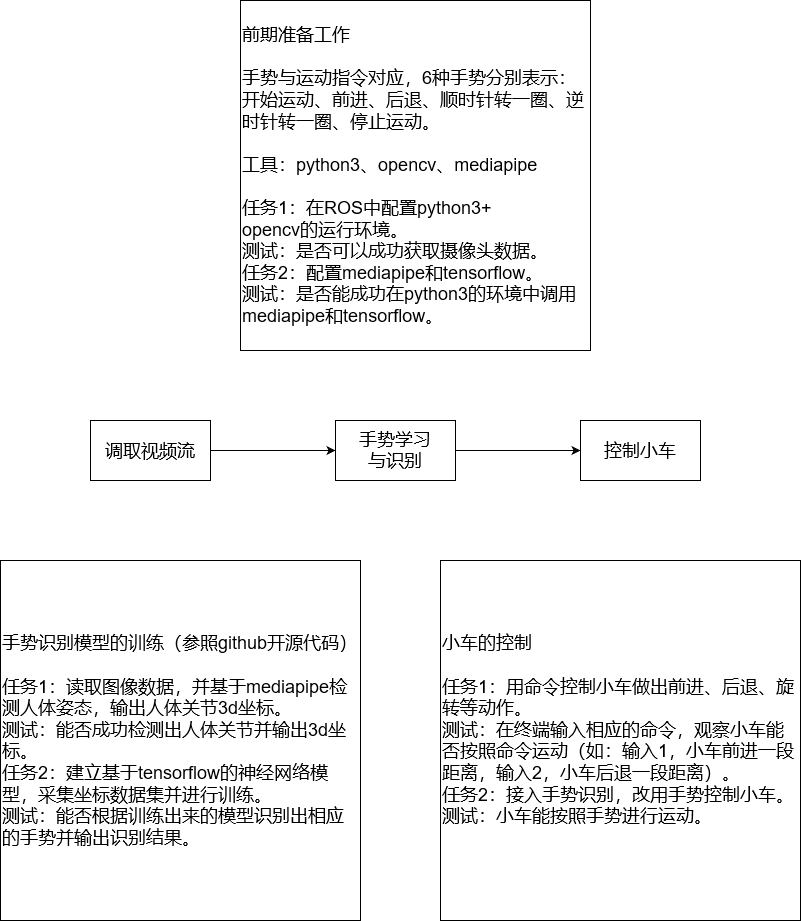

The diagram above was exported from draw.io. Its source (the exported page's mxGraphModel, read from the mxfile embedded in the PNG):
<mxGraphModel dx="1422" dy="1960" grid="1" gridSize="10" guides="1" tooltips="1" connect="1" arrows="1" fold="1" page="1" pageScale="1" pageWidth="850" pageHeight="1100" math="0" shadow="0">
  <root>
    <mxCell id="0" />
    <mxCell id="1" parent="0" />
    <mxCell id="Ld0764gnKXaDpPflC9gK-3" style="edgeStyle=orthogonalEdgeStyle;rounded=0;orthogonalLoop=1;jettySize=auto;html=1;exitX=1;exitY=0.5;exitDx=0;exitDy=0;fontSize=18;" parent="1" source="Ld0764gnKXaDpPflC9gK-1" target="Ld0764gnKXaDpPflC9gK-2" edge="1">
      <mxGeometry relative="1" as="geometry" />
    </mxCell>
    <mxCell id="Ld0764gnKXaDpPflC9gK-1" value="&lt;font style=&quot;font-size: 18px&quot;&gt;调取视频流&lt;/font&gt;" style="rounded=0;whiteSpace=wrap;html=1;" parent="1" vertex="1">
      <mxGeometry x="120" y="260" width="120" height="60" as="geometry" />
    </mxCell>
    <mxCell id="Ld0764gnKXaDpPflC9gK-5" style="edgeStyle=orthogonalEdgeStyle;rounded=0;orthogonalLoop=1;jettySize=auto;html=1;exitX=1;exitY=0.5;exitDx=0;exitDy=0;fontSize=18;" parent="1" source="Ld0764gnKXaDpPflC9gK-2" target="Ld0764gnKXaDpPflC9gK-4" edge="1">
      <mxGeometry relative="1" as="geometry" />
    </mxCell>
    <mxCell id="Ld0764gnKXaDpPflC9gK-2" value="&lt;div&gt;手势学习&lt;/div&gt;&lt;div&gt;与识别&lt;/div&gt;" style="rounded=0;whiteSpace=wrap;html=1;fontSize=18;" parent="1" vertex="1">
      <mxGeometry x="365" y="260" width="120" height="60" as="geometry" />
    </mxCell>
    <mxCell id="Ld0764gnKXaDpPflC9gK-4" value="控制小车" style="rounded=0;whiteSpace=wrap;html=1;fontSize=18;" parent="1" vertex="1">
      <mxGeometry x="610" y="260" width="120" height="60" as="geometry" />
    </mxCell>
    <mxCell id="Ld0764gnKXaDpPflC9gK-9" value="&lt;div&gt;前期准备工作&lt;/div&gt;&lt;div&gt;&lt;br&gt;&lt;/div&gt;&lt;div&gt;手势与运动指令对应，6种手势分别表示：开始运动、前进、后退、顺时针转一圈、逆时针转一圈、停止运动。&lt;br&gt;&lt;/div&gt;&lt;div&gt;&lt;br&gt;&lt;/div&gt;&lt;div&gt;工具：python3、opencv、mediapipe&lt;/div&gt;&lt;div&gt;&lt;br&gt;&lt;/div&gt;&lt;div&gt;任务1：在&lt;span&gt;ROS中配置python3+&lt;/span&gt;&lt;/div&gt;&lt;div&gt;&lt;span&gt;opencv的运行环境。&lt;/span&gt;&lt;/div&gt;&lt;div&gt;&lt;span&gt;测试：是否可以成功获取摄像头数据。&lt;br&gt;&lt;/span&gt;&lt;/div&gt;&lt;div&gt;&lt;span&gt;任务2：配置mediapipe和tensorflow。&lt;/span&gt;&lt;/div&gt;&lt;div&gt;&lt;span&gt;测试：是否能成功在python3的环境中调用&lt;/span&gt;&lt;span&gt;&lt;span&gt;mediapipe和tensorflow。&lt;/span&gt;&lt;/span&gt;&lt;/div&gt;" style="whiteSpace=wrap;html=1;aspect=fixed;fontSize=18;align=left;" parent="1" vertex="1">
      <mxGeometry x="270" y="-160" width="350" height="350" as="geometry" />
    </mxCell>
    <mxCell id="Ld0764gnKXaDpPflC9gK-11" value="&lt;div align=&quot;left&quot;&gt;手势识别模型的训练（参照github开源代码）&lt;/div&gt;&lt;div align=&quot;left&quot;&gt;&lt;br&gt;&lt;/div&gt;&lt;div align=&quot;left&quot;&gt;任务1：读取图像数据，并基于mediapipe检测人体姿态，输出人体关节3d坐标。&lt;/div&gt;&lt;div align=&quot;left&quot;&gt;测试：能否成功检测出人体关节并输出3d坐标。&lt;/div&gt;&lt;div align=&quot;left&quot;&gt;任务2：建立基于tensorflow的神经网络模型，采集坐标数据集并进行训练。&lt;/div&gt;&lt;div align=&quot;left&quot;&gt;测试：能否根据训练出来的模型识别出相应的手势并输出识别结果。&lt;br&gt;&lt;/div&gt;" style="whiteSpace=wrap;html=1;aspect=fixed;fontSize=18;align=left;" parent="1" vertex="1">
      <mxGeometry x="30" y="400" width="360" height="360" as="geometry" />
    </mxCell>
    <mxCell id="Ld0764gnKXaDpPflC9gK-13" value="&lt;div&gt;小车的控制&lt;/div&gt;&lt;div&gt;&lt;br&gt;&lt;/div&gt;&lt;div&gt;任务1：用命令控制小车做出前进、后退、旋转等动作。&lt;/div&gt;&lt;div&gt;测试：在终端输入相应的命令，观察小车能否按照命令运动（如：输入1，小车前进一段距离，输入2，小车后退一段距离）。&lt;/div&gt;&lt;div&gt;任务2：接入手势识别，改用手势控制小车。&lt;/div&gt;&lt;div&gt;测试：小车能按照手势进行运动。&lt;br&gt;&lt;/div&gt;&lt;div&gt;&lt;br&gt;&lt;/div&gt;" style="whiteSpace=wrap;html=1;aspect=fixed;fontSize=18;align=left;" parent="1" vertex="1">
      <mxGeometry x="470" y="400" width="360" height="360" as="geometry" />
    </mxCell>
  </root>
</mxGraphModel>